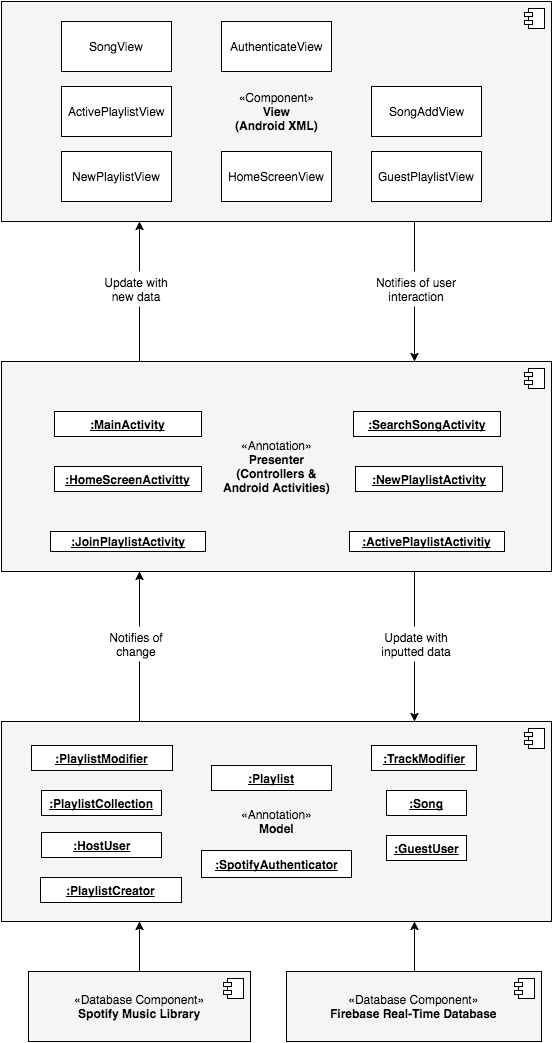

The diagram above was exported from draw.io. Its source (the exported page's mxGraphModel, read from the mxfile embedded in the PNG):
<mxGraphModel dx="787" dy="495" grid="1" gridSize="10" guides="1" tooltips="1" connect="1" arrows="1" fold="1" page="1" pageScale="1" pageWidth="850" pageHeight="1100" math="0" shadow="0">
  <root>
    <mxCell id="0" />
    <mxCell id="1" parent="0" />
    <mxCell id="2fc55a73714a2802-1" value="«Component»&lt;br&gt;&lt;b&gt;View&lt;/b&gt;&lt;div&gt;&lt;b&gt;(Android XML)&lt;/b&gt;&lt;/div&gt;" style="html=1;fillColor=#F5F5F5;" vertex="1" parent="1">
      <mxGeometry x="140" y="40" width="550" height="220" as="geometry" />
    </mxCell>
    <mxCell id="2fc55a73714a2802-2" value="" style="shape=component;jettyWidth=8;jettyHeight=4;" vertex="1" parent="2fc55a73714a2802-1">
      <mxGeometry x="1" width="20" height="20" relative="1" as="geometry">
        <mxPoint x="-27" y="7" as="offset" />
      </mxGeometry>
    </mxCell>
    <mxCell id="2fc55a73714a2802-31" value="NewPlaylistView" style="html=1;fillColor=#FFFFFF;" vertex="1" parent="2fc55a73714a2802-1">
      <mxGeometry x="60" y="150" width="110" height="50" as="geometry" />
    </mxCell>
    <mxCell id="2fc55a73714a2802-34" value="GuestPlaylistView" style="html=1;fillColor=#FFFFFF;" vertex="1" parent="2fc55a73714a2802-1">
      <mxGeometry x="370" y="150" width="110" height="50" as="geometry" />
    </mxCell>
    <mxCell id="2fc55a73714a2802-33" value="HomeScreenView" style="html=1;fillColor=#FFFFFF;" vertex="1" parent="2fc55a73714a2802-1">
      <mxGeometry x="220" y="150" width="110" height="50" as="geometry" />
    </mxCell>
    <mxCell id="2fc55a73714a2802-32" value="ActivePlaylistView" style="html=1;fillColor=#FFFFFF;" vertex="1" parent="2fc55a73714a2802-1">
      <mxGeometry x="60" y="85" width="110" height="50" as="geometry" />
    </mxCell>
    <mxCell id="2fc55a73714a2802-35" value="AuthenticateView" style="html=1;fillColor=#FFFFFF;" vertex="1" parent="2fc55a73714a2802-1">
      <mxGeometry x="220" y="20" width="110" height="50" as="geometry" />
    </mxCell>
    <mxCell id="2fc55a73714a2802-36" value="SongView" style="html=1;fillColor=#FFFFFF;" vertex="1" parent="2fc55a73714a2802-1">
      <mxGeometry x="60" y="20" width="110" height="50" as="geometry" />
    </mxCell>
    <mxCell id="2fc55a73714a2802-80" value="SongAddView" style="html=1;fillColor=#FFFFFF;" vertex="1" parent="2fc55a73714a2802-1">
      <mxGeometry x="370" y="85" width="110" height="50" as="geometry" />
    </mxCell>
    <mxCell id="2fc55a73714a2802-7" value="«Annotation»&lt;br&gt;&lt;b&gt;Presenter&lt;/b&gt;&lt;div&gt;&lt;b&gt;(Controllers &amp;amp;&lt;/b&gt;&lt;/div&gt;&lt;div&gt;&lt;b&gt;Android Activities)&lt;/b&gt;&lt;/div&gt;" style="html=1;fillColor=#F5F5F5;" vertex="1" parent="1">
      <mxGeometry x="140" y="400" width="550" height="210" as="geometry" />
    </mxCell>
    <mxCell id="2fc55a73714a2802-8" value="" style="shape=component;jettyWidth=8;jettyHeight=4;" vertex="1" parent="2fc55a73714a2802-7">
      <mxGeometry x="1" width="20" height="20" relative="1" as="geometry">
        <mxPoint x="-27" y="7" as="offset" />
      </mxGeometry>
    </mxCell>
    <mxCell id="2fc55a73714a2802-50" value="&lt;b&gt;&lt;u&gt;:ActivePlaylistActivitiy&lt;/u&gt;&lt;/b&gt;" style="html=1;" vertex="1" parent="2fc55a73714a2802-7">
      <mxGeometry x="348" y="170" width="155" height="20" as="geometry" />
    </mxCell>
    <mxCell id="2fc55a73714a2802-69" value="&lt;b&gt;&lt;u&gt;:HomeScreenActivitty&lt;/u&gt;&lt;/b&gt;&lt;br&gt;" style="html=1;" vertex="1" parent="2fc55a73714a2802-7">
      <mxGeometry x="53" y="105" width="147" height="25" as="geometry" />
    </mxCell>
    <mxCell id="2fc55a73714a2802-70" value="&lt;b&gt;&lt;u&gt;:NewPlaylistActivity&lt;/u&gt;&lt;/b&gt;&lt;br&gt;" style="html=1;" vertex="1" parent="2fc55a73714a2802-7">
      <mxGeometry x="354" y="105" width="147" height="25" as="geometry" />
    </mxCell>
    <mxCell id="2fc55a73714a2802-71" value="&lt;b&gt;&lt;u&gt;:SearchSongActivity&lt;/u&gt;&lt;/b&gt;&lt;br&gt;" style="html=1;" vertex="1" parent="2fc55a73714a2802-7">
      <mxGeometry x="352" y="50" width="147" height="25" as="geometry" />
    </mxCell>
    <mxCell id="4f2c462527d55d6f-1" value="&lt;b&gt;&lt;u&gt;:MainActivity&lt;/u&gt;&lt;/b&gt;" style="html=1;" vertex="1" parent="2fc55a73714a2802-7">
      <mxGeometry x="53" y="50" width="147" height="25" as="geometry" />
    </mxCell>
    <mxCell id="4f2c462527d55d6f-2" value="&lt;b&gt;&lt;u&gt;:JoinPlaylistActivity&lt;/u&gt;&lt;/b&gt;" style="html=1;" vertex="1" parent="2fc55a73714a2802-7">
      <mxGeometry x="49" y="170" width="155" height="20" as="geometry" />
    </mxCell>
    <mxCell id="2fc55a73714a2802-9" value="«Annotation»&lt;br&gt;&lt;b&gt;Model&lt;/b&gt;" style="html=1;fillColor=#F5F5F5;" vertex="1" parent="1">
      <mxGeometry x="140" y="760" width="550" height="200" as="geometry" />
    </mxCell>
    <mxCell id="2fc55a73714a2802-10" value="" style="shape=component;jettyWidth=8;jettyHeight=4;" vertex="1" parent="2fc55a73714a2802-9">
      <mxGeometry x="1" width="20" height="20" relative="1" as="geometry">
        <mxPoint x="-27" y="7" as="offset" />
      </mxGeometry>
    </mxCell>
    <mxCell id="2fc55a73714a2802-39" value="&lt;b&gt;&lt;u&gt;:Song&lt;/u&gt;&lt;/b&gt;" style="html=1;" vertex="1" parent="2fc55a73714a2802-9">
      <mxGeometry x="385" y="69" width="80" height="25" as="geometry" />
    </mxCell>
    <mxCell id="2fc55a73714a2802-40" value="&lt;b&gt;&lt;u&gt;:PlaylistCollection&lt;/u&gt;&lt;/b&gt;" style="html=1;" vertex="1" parent="2fc55a73714a2802-9">
      <mxGeometry x="40" y="69" width="120" height="25" as="geometry" />
    </mxCell>
    <mxCell id="2fc55a73714a2802-41" value="&lt;b&gt;&lt;u&gt;:Playlist&lt;/u&gt;&lt;/b&gt;" style="html=1;" vertex="1" parent="2fc55a73714a2802-9">
      <mxGeometry x="210" y="44" width="120" height="25" as="geometry" />
    </mxCell>
    <mxCell id="2fc55a73714a2802-44" value="&lt;b&gt;&lt;u&gt;:HostUser&lt;/u&gt;&lt;/b&gt;" style="html=1;" vertex="1" parent="2fc55a73714a2802-9">
      <mxGeometry x="40" y="111" width="120" height="25" as="geometry" />
    </mxCell>
    <mxCell id="2fc55a73714a2802-65" value="&lt;b&gt;&lt;u&gt;:SpotifyAuthenticator&lt;/u&gt;&lt;/b&gt;" style="html=1;" vertex="1" parent="2fc55a73714a2802-9">
      <mxGeometry x="200" y="129" width="150" height="27" as="geometry" />
    </mxCell>
    <mxCell id="2fc55a73714a2802-66" value="&lt;b&gt;&lt;u&gt;:GuestUser&lt;/u&gt;&lt;/b&gt;" style="html=1;" vertex="1" parent="2fc55a73714a2802-9">
      <mxGeometry x="385" y="114" width="80" height="25" as="geometry" />
    </mxCell>
    <mxCell id="2fc55a73714a2802-68" value="&lt;b&gt;&lt;u&gt;:PlaylistModifier&lt;/u&gt;&lt;/b&gt;" style="html=1;" vertex="1" parent="2fc55a73714a2802-9">
      <mxGeometry x="30" y="24" width="141" height="25" as="geometry" />
    </mxCell>
    <mxCell id="2fc55a73714a2802-49" value="&lt;b&gt;&lt;u&gt;:TrackModifier&lt;/u&gt;&lt;/b&gt;" style="html=1;" vertex="1" parent="2fc55a73714a2802-9">
      <mxGeometry x="370" y="24" width="105" height="25" as="geometry" />
    </mxCell>
    <mxCell id="4f2c462527d55d6f-16" value="&lt;b&gt;&lt;u&gt;:PlaylistCreator&lt;/u&gt;&lt;/b&gt;" style="html=1;" vertex="1" parent="2fc55a73714a2802-9">
      <mxGeometry x="39" y="156" width="141" height="25" as="geometry" />
    </mxCell>
    <mxCell id="2fc55a73714a2802-12" value="" style="endArrow=classic;html=1;entryX=0.25;entryY=1;exitX=0.25;exitY=0;" edge="1" parent="1" source="2fc55a73714a2802-7" target="2fc55a73714a2802-1">
      <mxGeometry width="50" height="50" relative="1" as="geometry">
        <mxPoint x="200" y="360" as="sourcePoint" />
        <mxPoint x="250" y="310" as="targetPoint" />
      </mxGeometry>
    </mxCell>
    <mxCell id="2fc55a73714a2802-13" value="" style="endArrow=classic;html=1;entryX=0.75;entryY=0;rotation=353;flipH=0;exitX=0.75;exitY=1;" edge="1" parent="1" source="2fc55a73714a2802-1" target="2fc55a73714a2802-7">
      <mxGeometry x="500" y="300" width="50" height="50" as="geometry">
        <mxPoint x="490" y="350" as="sourcePoint" />
        <mxPoint x="500" y="300" as="targetPoint" />
      </mxGeometry>
    </mxCell>
    <mxCell id="2fc55a73714a2802-14" value="" style="endArrow=classic;html=1;entryX=0.25;entryY=1;exitX=0.25;exitY=0;" edge="1" parent="1" source="2fc55a73714a2802-9" target="2fc55a73714a2802-7">
      <mxGeometry x="270" y="670" width="50" height="50" as="geometry">
        <mxPoint x="270" y="770" as="sourcePoint" />
        <mxPoint x="270" y="670" as="targetPoint" />
      </mxGeometry>
    </mxCell>
    <mxCell id="2fc55a73714a2802-16" value="" style="endArrow=classic;html=1;entryX=0.751;entryY=0;rotation=353;flipH=0;exitX=0.75;exitY=1;entryPerimeter=0;" edge="1" parent="1" source="2fc55a73714a2802-7" target="2fc55a73714a2802-9">
      <mxGeometry x="507" y="670" width="50" height="50" as="geometry">
        <mxPoint x="560" y="670" as="sourcePoint" />
        <mxPoint x="560" y="770" as="targetPoint" />
      </mxGeometry>
    </mxCell>
    <mxCell id="2fc55a73714a2802-17" value="«Database Component&lt;span&gt;»&lt;/span&gt;&lt;div&gt;&lt;b&gt;Spotify Music Library&lt;/b&gt;&lt;/div&gt;" style="html=1;fillColor=#F5F5F5;" vertex="1" parent="1">
      <mxGeometry x="167" y="1010" width="222" height="70" as="geometry" />
    </mxCell>
    <mxCell id="2fc55a73714a2802-18" value="" style="shape=component;jettyWidth=8;jettyHeight=4;" vertex="1" parent="2fc55a73714a2802-17">
      <mxGeometry x="1" width="20" height="20" relative="1" as="geometry">
        <mxPoint x="-27" y="7" as="offset" />
      </mxGeometry>
    </mxCell>
    <mxCell id="2fc55a73714a2802-19" value="" style="endArrow=classic;html=1;entryX=0.25;entryY=1;exitX=0.5;exitY=0;" edge="1" parent="1" source="2fc55a73714a2802-17" target="2fc55a73714a2802-9">
      <mxGeometry width="50" height="50" relative="1" as="geometry">
        <mxPoint x="410" y="1010" as="sourcePoint" />
        <mxPoint x="460" y="960" as="targetPoint" />
      </mxGeometry>
    </mxCell>
    <mxCell id="2fc55a73714a2802-81" value="Update with inputted data" style="text;html=1;strokeColor=none;fillColor=#ffffff;align=center;verticalAlign=middle;whiteSpace=wrap;" vertex="1" parent="1">
      <mxGeometry x="510" y="665" width="90" height="35" as="geometry" />
    </mxCell>
    <mxCell id="2fc55a73714a2802-87" value="Notifies of change" style="text;html=1;strokeColor=none;fillColor=#ffffff;align=center;verticalAlign=middle;whiteSpace=wrap;" vertex="1" parent="1">
      <mxGeometry x="230" y="665" width="90" height="35" as="geometry" />
    </mxCell>
    <mxCell id="2fc55a73714a2802-88" value="Update with new data" style="text;html=1;strokeColor=none;fillColor=#ffffff;align=center;verticalAlign=middle;whiteSpace=wrap;" vertex="1" parent="1">
      <mxGeometry x="230" y="310" width="90" height="35" as="geometry" />
    </mxCell>
    <mxCell id="2fc55a73714a2802-89" value="Notifies of user interaction" style="text;html=1;strokeColor=none;fillColor=#ffffff;align=center;verticalAlign=middle;whiteSpace=wrap;" vertex="1" parent="1">
      <mxGeometry x="510" y="310" width="90" height="35" as="geometry" />
    </mxCell>
    <mxCell id="4f2c462527d55d6f-5" style="edgeStyle=orthogonalEdgeStyle;rounded=0;html=1;exitX=0.5;exitY=0;entryX=0.75;entryY=1;jettySize=auto;orthogonalLoop=1;fontSize=24;fontColor=#000000;" edge="1" parent="1" source="4f2c462527d55d6f-3" target="2fc55a73714a2802-9">
      <mxGeometry relative="1" as="geometry" />
    </mxCell>
    <mxCell id="4f2c462527d55d6f-3" value="«Database Component&lt;span&gt;»&lt;/span&gt;&lt;div&gt;&lt;b&gt;Firebase Real-Time Database&lt;/b&gt;&lt;/div&gt;" style="html=1;fillColor=#F5F5F5;" vertex="1" parent="1">
      <mxGeometry x="425" y="1010" width="255" height="70" as="geometry" />
    </mxCell>
    <mxCell id="4f2c462527d55d6f-4" value="" style="shape=component;jettyWidth=8;jettyHeight=4;" vertex="1" parent="4f2c462527d55d6f-3">
      <mxGeometry x="1" width="20" height="20" relative="1" as="geometry">
        <mxPoint x="-27" y="7" as="offset" />
      </mxGeometry>
    </mxCell>
  </root>
</mxGraphModel>